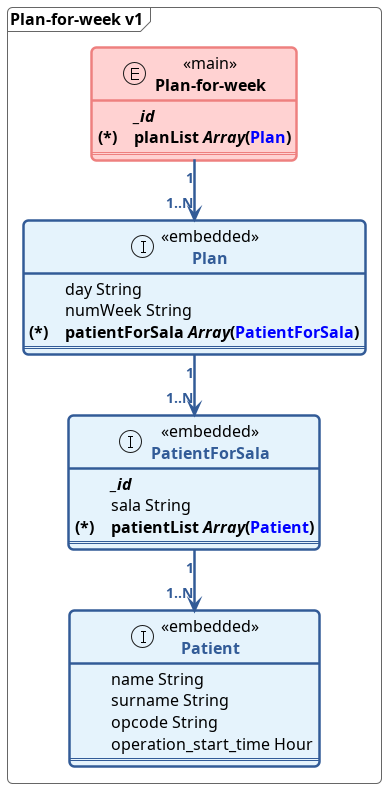

The diagram above was rendered by PlantUML. Its source (embedded in the PNG):
@startuml

!include define.puml


skinparam linetype ortho

      Document(Plan-for-week,Plan-for-week,v1){
          Entity(PlanWeek,"Plan-for-week")<<main>>{
            idKey(_id) 
            embeddedListRq(planList, Plan)
            ==
          }

          EmbeddedEntity(Plan, Plan)<<embedded>>{
            field(day) String
            field(numWeek) String
            embeddedListRq(patientForSala, PatientForSala)
            ==
          }

          EmbeddedEntity(PatientForSala,PatientForSala)<<embedded>>{
            idKey(_id) 
            field(sala) String
            embeddedListRq(patientList, Patient)
            ==
          }

          EmbeddedEntity(Patient, Patient)<<embedded>>{
            field(name) String
            field(surname) String
            field(opcode) String
            field(operation_start_time) Hour
            ==
          }


      }
    PlanWeek "1" --> "1..N" Plan
    Plan "1" --> "1..N" PatientForSala
    PatientForSala "1" --> "1..N" Patient
@enduml